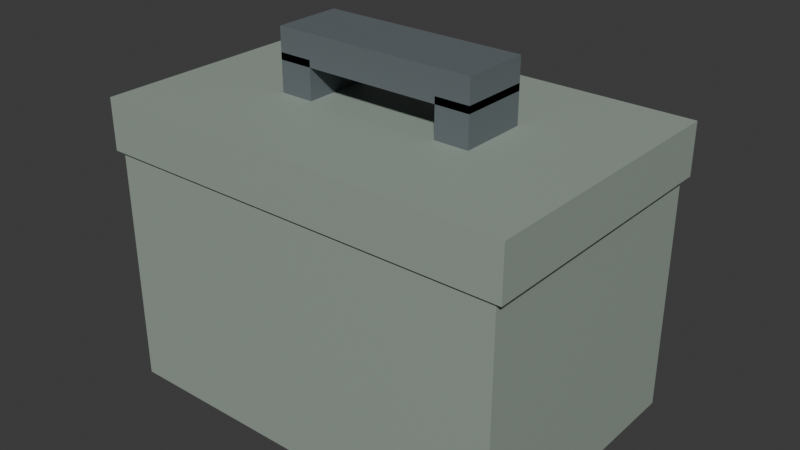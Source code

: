 # Source: kit.blend  (saved by Blender 5.2.45; exported with 4.5.12 LTS)
import bpy
from mathutils import Matrix  # noqa: F401  (used for matrix-valued properties, if any)

bpy.ops.wm.read_factory_settings(use_empty=True)
scene = bpy.context.scene
scene.name = 'Scene'

# ---- collections
col_collection = bpy.data.collections.new('Collection'); scene.collection.children.link(col_collection)

# ---- materials (node trees are filled in below, after node groups)
mat_kit = bpy.data.materials.new('kit')
mat_kit.diffuse_color = (0.3216, 0.3843, 0.3333, 1.0)
mat_black = bpy.data.materials.new('black')
mat_black.diffuse_color = (0.1333, 0.1569, 0.1686, 1.0)
mat_cloth = bpy.data.materials.new('cloth')
mat_cloth.diffuse_color = (0.8196, 0.7804, 0.6745, 1.0)
mat_red = bpy.data.materials.new('red')
mat_red.diffuse_color = (0.6431, 0.2745, 0.2157, 1.0)

# ---- material node trees
mat_kit.use_nodes = True; mat_kit.node_tree.nodes.clear()
_N = mat_kit.node_tree.nodes; _L = mat_kit.node_tree.links
n0 = _N.new('ShaderNodeBsdfPrincipled'); n0.name = 'Principled BSDF'; n0.location = (-200, 100)
n0.inputs[0].default_value = (0.3216, 0.3843, 0.3333, 1.0)
n0.inputs[10].default_value = 0.005
n1 = _N.new('ShaderNodeOutputMaterial'); n1.name = 'Material Output'; n1.location = (200, 100)
_L.new(n0.outputs[0], n1.inputs[0])
n1.is_active_output = True
mat_black.use_nodes = True; mat_black.node_tree.nodes.clear()
_N = mat_black.node_tree.nodes; _L = mat_black.node_tree.links
n0 = _N.new('ShaderNodeBsdfPrincipled'); n0.name = 'Principled BSDF'; n0.location = (-200, 100)
n0.inputs[0].default_value = (0.1333, 0.1569, 0.1686, 1.0)
n0.inputs[10].default_value = 0.005
n1 = _N.new('ShaderNodeOutputMaterial'); n1.name = 'Material Output'; n1.location = (200, 100)
_L.new(n0.outputs[0], n1.inputs[0])
n1.is_active_output = True
mat_cloth.use_nodes = True; mat_cloth.node_tree.nodes.clear()
_N = mat_cloth.node_tree.nodes; _L = mat_cloth.node_tree.links
n0 = _N.new('ShaderNodeBsdfPrincipled'); n0.name = 'Principled BSDF'; n0.location = (-200, 100)
n0.inputs[0].default_value = (0.8196, 0.7804, 0.6745, 1.0)
n0.inputs[10].default_value = 0.005
n1 = _N.new('ShaderNodeOutputMaterial'); n1.name = 'Material Output'; n1.location = (200, 100)
_L.new(n0.outputs[0], n1.inputs[0])
n1.is_active_output = True
mat_red.use_nodes = True; mat_red.node_tree.nodes.clear()
_N = mat_red.node_tree.nodes; _L = mat_red.node_tree.links
n0 = _N.new('ShaderNodeBsdfPrincipled'); n0.name = 'Principled BSDF'; n0.location = (-200, 100)
n0.inputs[0].default_value = (0.6431, 0.2745, 0.2157, 1.0)
n0.inputs[10].default_value = 0.005
n1 = _N.new('ShaderNodeOutputMaterial'); n1.name = 'Material Output'; n1.location = (200, 100)
_L.new(n0.outputs[0], n1.inputs[0])
n1.is_active_output = True

# ---- world
world_world = bpy.data.worlds.new('World'); scene.world = world_world
world_world.use_nodes = True; world_world.node_tree.nodes.clear()
_N = world_world.node_tree.nodes; _L = world_world.node_tree.links
n0 = _N.new('ShaderNodeOutputWorld'); n0.name = 'World Output'; n0.location = (200, 100)
n1 = _N.new('ShaderNodeBackground'); n1.name = 'Background'; n1.location = (-200, 100)
n1.inputs[0].default_value = (0.05088, 0.05088, 0.05088, 1.0)
_L.new(n1.outputs[0], n0.inputs[0])
n0.is_active_output = True
world_world.color = (0.05088, 0.05088, 0.05088)
world_world.sun_shadow_jitter_overblur = 0.0

# ---- meshes
me_cube_031 = bpy.data.meshes.new('Cube.031')
me_cube_031.from_pydata([(-6.0, -4.0, -4.0), (-6.0, -4.0, 4.0), (-6.0, 4.0, -4.0), (-6.0, 4.0, 4.0), (6.0, -4.0, -4.0), (6.0, -4.0, 4.0), (6.0, 4.0, -4.0), (6.0, 4.0, 4.0)], [], [(0, 1, 3, 2), (2, 3, 7, 6), (6, 7, 5, 4), (4, 5, 1, 0), (2, 6, 4, 0), (7, 3, 1, 5)])
_uv = me_cube_031.uv_layers.new(name='UVMap')
_uv.uv.foreach_set('vector', [0.375, 0.0, 0.625, 0.0, 0.625, 0.25, 0.375, 0.25, 0.375, 0.25, 0.625, 0.25, 0.625, 0.5, 0.375, 0.5, 0.375, 0.5, 0.625, 0.5, 0.625, 0.75, 0.375, 0.75, 0.375, 0.75, 0.625, 0.75, 0.625, 1.0, 0.375, 1.0, 0.125, 0.5, 0.375, 0.5, 0.375, 0.75, 0.125, 0.75, 0.625, 0.5, 0.875, 0.5, 0.875, 0.75, 0.625, 0.75])
me_cube_031.materials.append(mat_kit)
me_cube_031.update()
me_cube_032 = bpy.data.meshes.new('Cube.032')
me_cube_032.from_pydata([(-6.2, -4.1, -0.75), (-6.2, -4.1, 0.75), (-6.2, 4.1, -0.75), (-6.2, 4.1, 0.75), (6.2, -4.1, -0.75), (6.2, -4.1, 0.75), (6.2, 4.1, -0.75), (6.2, 4.1, 0.75)], [], [(0, 1, 3, 2), (2, 3, 7, 6), (6, 7, 5, 4), (4, 5, 1, 0), (2, 6, 4, 0), (7, 3, 1, 5)])
_uv = me_cube_032.uv_layers.new(name='UVMap')
_uv.uv.foreach_set('vector', [0.375, 0.0, 0.625, 0.0, 0.625, 0.25, 0.375, 0.25, 0.375, 0.25, 0.625, 0.25, 0.625, 0.5, 0.375, 0.5, 0.375, 0.5, 0.625, 0.5, 0.625, 0.75, 0.375, 0.75, 0.375, 0.75, 0.625, 0.75, 0.625, 1.0, 0.375, 1.0, 0.125, 0.5, 0.375, 0.5, 0.375, 0.75, 0.125, 0.75, 0.625, 0.5, 0.875, 0.5, 0.875, 0.75, 0.625, 0.75])
me_cube_032.materials.append(mat_kit)
me_cube_032.update()
me_cube_033 = bpy.data.meshes.new('Cube.033')
me_cube_033.from_pydata([(-3.0, -1.0, -0.45), (-3.0, -1.0, 0.45), (-3.0, 1.0, -0.45), (-3.0, 1.0, 0.45), (3.0, -1.0, -0.45), (3.0, -1.0, 0.45), (3.0, 1.0, -0.45), (3.0, 1.0, 0.45)], [], [(0, 1, 3, 2), (2, 3, 7, 6), (6, 7, 5, 4), (4, 5, 1, 0), (2, 6, 4, 0), (7, 3, 1, 5)])
_uv = me_cube_033.uv_layers.new(name='UVMap')
_uv.uv.foreach_set('vector', [0.375, 0.0, 0.625, 0.0, 0.625, 0.25, 0.375, 0.25, 0.375, 0.25, 0.625, 0.25, 0.625, 0.5, 0.375, 0.5, 0.375, 0.5, 0.625, 0.5, 0.625, 0.75, 0.375, 0.75, 0.375, 0.75, 0.625, 0.75, 0.625, 1.0, 0.375, 1.0, 0.125, 0.5, 0.375, 0.5, 0.375, 0.75, 0.125, 0.75, 0.625, 0.5, 0.875, 0.5, 0.875, 0.75, 0.625, 0.75])
me_cube_033.materials.append(mat_black)
me_cube_033.update()
me_cube_034 = bpy.data.meshes.new('Cube.034')
me_cube_034.from_pydata([(-0.5, -1.0, -0.8), (-0.5, -1.0, 0.8), (-0.5, 1.0, -0.8), (-0.5, 1.0, 0.8), (0.5, -1.0, -0.8), (0.5, -1.0, 0.8), (0.5, 1.0, -0.8), (0.5, 1.0, 0.8)], [], [(0, 1, 3, 2), (2, 3, 7, 6), (6, 7, 5, 4), (4, 5, 1, 0), (2, 6, 4, 0), (7, 3, 1, 5)])
_uv = me_cube_034.uv_layers.new(name='UVMap')
_uv.uv.foreach_set('vector', [0.375, 0.0, 0.625, 0.0, 0.625, 0.25, 0.375, 0.25, 0.375, 0.25, 0.625, 0.25, 0.625, 0.5, 0.375, 0.5, 0.375, 0.5, 0.625, 0.5, 0.625, 0.75, 0.375, 0.75, 0.375, 0.75, 0.625, 0.75, 0.625, 1.0, 0.375, 1.0, 0.125, 0.5, 0.375, 0.5, 0.375, 0.75, 0.125, 0.75, 0.625, 0.5, 0.875, 0.5, 0.875, 0.75, 0.625, 0.75])
me_cube_034.materials.append(mat_black)
me_cube_034.update()
me_cube_035 = bpy.data.meshes.new('Cube.035')
me_cube_035.from_pydata([(-0.5, -1.0, -0.8), (-0.5, -1.0, 0.8), (-0.5, 1.0, -0.8), (-0.5, 1.0, 0.8), (0.5, -1.0, -0.8), (0.5, -1.0, 0.8), (0.5, 1.0, -0.8), (0.5, 1.0, 0.8)], [], [(0, 1, 3, 2), (2, 3, 7, 6), (6, 7, 5, 4), (4, 5, 1, 0), (2, 6, 4, 0), (7, 3, 1, 5)])
_uv = me_cube_035.uv_layers.new(name='UVMap')
_uv.uv.foreach_set('vector', [0.375, 0.0, 0.625, 0.0, 0.625, 0.25, 0.375, 0.25, 0.375, 0.25, 0.625, 0.25, 0.625, 0.5, 0.375, 0.5, 0.375, 0.5, 0.625, 0.5, 0.625, 0.75, 0.375, 0.75, 0.375, 0.75, 0.625, 0.75, 0.625, 1.0, 0.375, 1.0, 0.125, 0.5, 0.375, 0.5, 0.375, 0.75, 0.125, 0.75, 0.625, 0.5, 0.875, 0.5, 0.875, 0.75, 0.625, 0.75])
me_cube_035.materials.append(mat_black)
me_cube_035.update()
me_cube_036 = bpy.data.meshes.new('Cube.036')
me_cube_036.from_pydata([(-3.0, -0.15, -2.35), (-3.0, -0.15, 2.35), (-3.0, 0.15, -2.35), (-3.0, 0.15, 2.35), (3.0, -0.15, -2.35), (3.0, -0.15, 2.35), (3.0, 0.15, -2.35), (3.0, 0.15, 2.35)], [], [(0, 1, 3, 2), (2, 3, 7, 6), (6, 7, 5, 4), (4, 5, 1, 0), (2, 6, 4, 0), (7, 3, 1, 5)])
_uv = me_cube_036.uv_layers.new(name='UVMap')
_uv.uv.foreach_set('vector', [0.375, 0.0, 0.625, 0.0, 0.625, 0.25, 0.375, 0.25, 0.375, 0.25, 0.625, 0.25, 0.625, 0.5, 0.375, 0.5, 0.375, 0.5, 0.625, 0.5, 0.625, 0.75, 0.375, 0.75, 0.375, 0.75, 0.625, 0.75, 0.625, 1.0, 0.375, 1.0, 0.125, 0.5, 0.375, 0.5, 0.375, 0.75, 0.125, 0.75, 0.625, 0.5, 0.875, 0.5, 0.875, 0.75, 0.625, 0.75])
me_cube_036.materials.append(mat_cloth)
me_cube_036.update()
me_cube_037 = bpy.data.meshes.new('Cube.037')
me_cube_037.from_pydata([(-0.6, -0.1, -1.85), (-0.6, -0.1, 1.85), (-0.6, 0.1, -1.85), (-0.6, 0.1, 1.85), (0.6, -0.1, -1.85), (0.6, -0.1, 1.85), (0.6, 0.1, -1.85), (0.6, 0.1, 1.85)], [], [(0, 1, 3, 2), (2, 3, 7, 6), (6, 7, 5, 4), (4, 5, 1, 0), (2, 6, 4, 0), (7, 3, 1, 5)])
_uv = me_cube_037.uv_layers.new(name='UVMap')
_uv.uv.foreach_set('vector', [0.375, 0.0, 0.625, 0.0, 0.625, 0.25, 0.375, 0.25, 0.375, 0.25, 0.625, 0.25, 0.625, 0.5, 0.375, 0.5, 0.375, 0.5, 0.625, 0.5, 0.625, 0.75, 0.375, 0.75, 0.375, 0.75, 0.625, 0.75, 0.625, 1.0, 0.375, 1.0, 0.125, 0.5, 0.375, 0.5, 0.375, 0.75, 0.125, 0.75, 0.625, 0.5, 0.875, 0.5, 0.875, 0.75, 0.625, 0.75])
me_cube_037.materials.append(mat_red)
me_cube_037.update()
me_cube_038 = bpy.data.meshes.new('Cube.038')
me_cube_038.from_pydata([(-1.8, -0.125, -0.6), (-1.8, -0.125, 0.6), (-1.8, 0.125, -0.6), (-1.8, 0.125, 0.6), (1.8, -0.125, -0.6), (1.8, -0.125, 0.6), (1.8, 0.125, -0.6), (1.8, 0.125, 0.6)], [], [(0, 1, 3, 2), (2, 3, 7, 6), (6, 7, 5, 4), (4, 5, 1, 0), (2, 6, 4, 0), (7, 3, 1, 5)])
_uv = me_cube_038.uv_layers.new(name='UVMap')
_uv.uv.foreach_set('vector', [0.375, 0.0, 0.625, 0.0, 0.625, 0.25, 0.375, 0.25, 0.375, 0.25, 0.625, 0.25, 0.625, 0.5, 0.375, 0.5, 0.375, 0.5, 0.625, 0.5, 0.625, 0.75, 0.375, 0.75, 0.375, 0.75, 0.625, 0.75, 0.625, 1.0, 0.375, 1.0, 0.125, 0.5, 0.375, 0.5, 0.375, 0.75, 0.125, 0.75, 0.625, 0.5, 0.875, 0.5, 0.875, 0.75, 0.625, 0.75])
me_cube_038.materials.append(mat_red)
me_cube_038.update()

# ---- objects
ob_case = bpy.data.objects.new('case', me_cube_031)
ob_lid = bpy.data.objects.new('lid', me_cube_032)
ob_handle = bpy.data.objects.new('handle', me_cube_033)
ob_handle_post = bpy.data.objects.new('handle post', me_cube_034)
ob_handle_post_001 = bpy.data.objects.new('handle post.001', me_cube_035)
ob_patch = bpy.data.objects.new('patch', me_cube_036)
ob_cross_upright = bpy.data.objects.new('cross upright', me_cube_037)
ob_cross_horizontal = bpy.data.objects.new('cross horizontal', me_cube_038)

# ---- transforms, parenting, visibility, modifiers, constraints
ob_case.location = (8.0, -8.0, 7.0)
ob_lid.location = (8.0, -8.0, 10.75)
ob_handle.location = (8.0, -8.0, 12.85)
ob_handle_post.location = (5.5, -8.0, 11.8)
ob_handle_post_001.location = (10.5, -8.0, 11.8)
ob_patch.location = (8.0, -3.95, 6.95)
ob_cross_upright.location = (8.0, -3.75, 6.95)
ob_cross_horizontal.location = (8.0, -3.725, 6.9)

# ---- collection membership
col_collection.objects.link(ob_case)
col_collection.objects.link(ob_lid)
col_collection.objects.link(ob_handle)
col_collection.objects.link(ob_handle_post)
col_collection.objects.link(ob_handle_post_001)
col_collection.objects.link(ob_patch)
col_collection.objects.link(ob_cross_upright)
col_collection.objects.link(ob_cross_horizontal)

# ---- scene / render settings (as saved in the file)
scene.frame_start = 1; scene.frame_end = 37; scene.frame_set(1)
scene.render.engine = 'BLENDER_EEVEE_NEXT'
scene.render.bake_bias = 0.0
scene.render.bake_samples = 0
scene.render.compositor_device = 'GPU'
scene.eevee.use_volume_custom_range = False
scene.eevee.fast_gi_thickness_near = 0.1
scene.eevee.fast_gi_thickness_far = 0.0
scene.eevee.ray_tracing_options.screen_trace_thickness = 0.1
bpy.context.view_layer.update()

# ---- added for rendering (the .blend has no active camera and no usable light): camera, sun
cam_auto = bpy.data.cameras.new('AutoCamera')
cam_auto.lens = 50.0
cam_auto.sensor_width = 36.0
cam_auto.clip_end = 1000.0
ob_auto_camera = bpy.data.objects.new('AutoCamera', cam_auto)
scene.collection.objects.link(ob_auto_camera)
ob_auto_camera.location = (24.8609, -28.0831, 21.6387)
ob_auto_camera.rotation_euler = (1.09748, -7.21219e-08, 0.694738)
scene.camera = ob_auto_camera
light_auto_sun = bpy.data.lights.new('AutoSun', 'SUN')
light_auto_sun.energy = 3.0
light_auto_sun.angle = 0.0523599
ob_auto_sun = bpy.data.objects.new('AutoSun', light_auto_sun)
scene.collection.objects.link(ob_auto_sun)
ob_auto_sun.rotation_euler = (0.872665, 0.174533, 0.523599)
bpy.context.view_layer.update()
